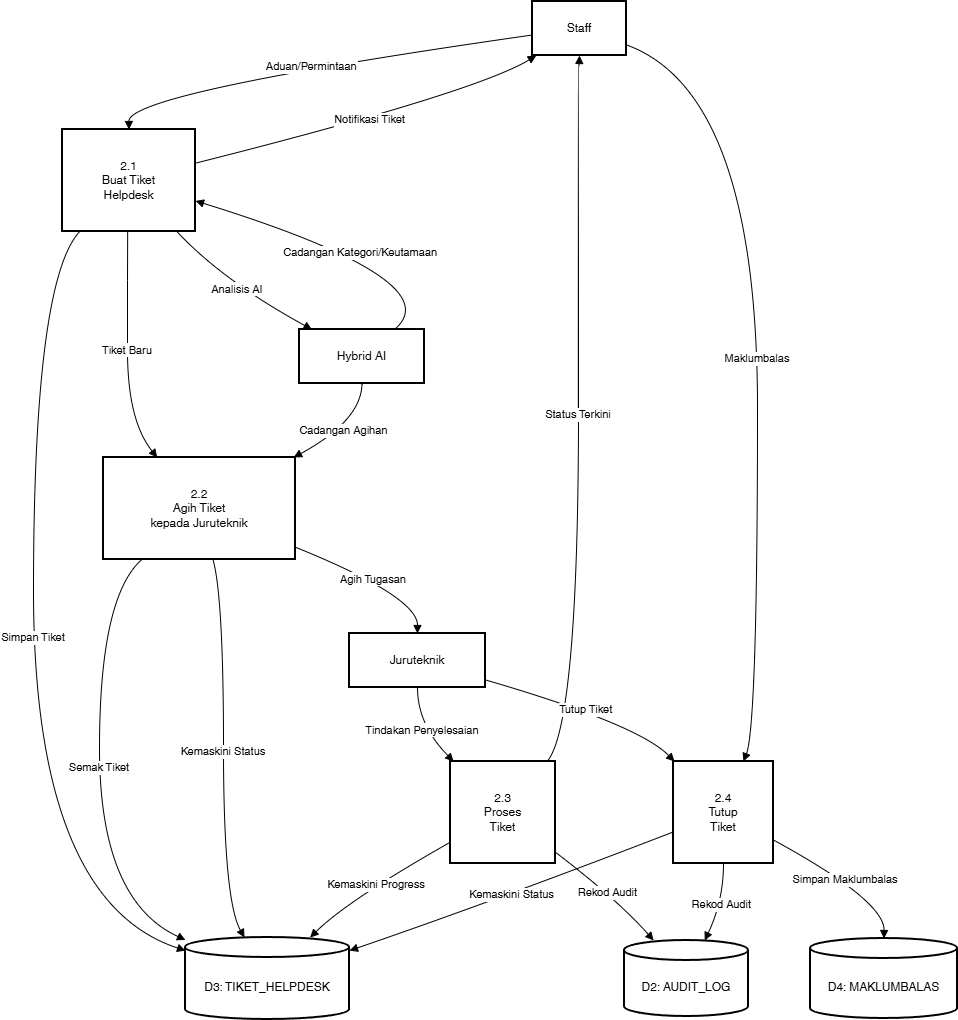

The diagram above was exported from draw.io. Its source (the exported page's mxGraphModel, read from the mxfile embedded in the PNG):
<mxGraphModel dx="2260" dy="833" grid="1" gridSize="10" guides="1" tooltips="1" connect="1" arrows="1" fold="1" page="1" pageScale="1" pageWidth="850" pageHeight="1100" math="0" shadow="0">
  <root>
    <mxCell id="0" />
    <mxCell id="1" parent="0" />
    <mxCell id="lwkhGD7qwwEpopkyVeut-1" value="Staff" style="whiteSpace=wrap;strokeWidth=2;" vertex="1" parent="1">
      <mxGeometry x="519" y="20" width="94" height="54" as="geometry" />
    </mxCell>
    <mxCell id="lwkhGD7qwwEpopkyVeut-2" value="Juruteknik" style="whiteSpace=wrap;strokeWidth=2;" vertex="1" parent="1">
      <mxGeometry x="336" y="652" width="136" height="54" as="geometry" />
    </mxCell>
    <mxCell id="lwkhGD7qwwEpopkyVeut-3" value="Hybrid AI" style="whiteSpace=wrap;strokeWidth=2;" vertex="1" parent="1">
      <mxGeometry x="286" y="348" width="125" height="54" as="geometry" />
    </mxCell>
    <mxCell id="lwkhGD7qwwEpopkyVeut-4" value="2.1&#10;Buat Tiket&#10;Helpdesk" style="whiteSpace=wrap;strokeWidth=2;" vertex="1" parent="1">
      <mxGeometry x="49" y="148" width="133" height="102" as="geometry" />
    </mxCell>
    <mxCell id="lwkhGD7qwwEpopkyVeut-5" value="D3: TIKET_HELPDESK" style="shape=cylinder3;boundedLbl=1;backgroundOutline=1;size=10;strokeWidth=2;whiteSpace=wrap;" vertex="1" parent="1">
      <mxGeometry x="172" y="956" width="164" height="82" as="geometry" />
    </mxCell>
    <mxCell id="lwkhGD7qwwEpopkyVeut-6" value="2.2&#10;Agih Tiket&#10;kepada Juruteknik" style="whiteSpace=wrap;strokeWidth=2;" vertex="1" parent="1">
      <mxGeometry x="90" y="476" width="192" height="102" as="geometry" />
    </mxCell>
    <mxCell id="lwkhGD7qwwEpopkyVeut-7" value="2.3&#10;Proses&#10;Tiket" style="whiteSpace=wrap;strokeWidth=2;" vertex="1" parent="1">
      <mxGeometry x="437" y="780" width="105" height="102" as="geometry" />
    </mxCell>
    <mxCell id="lwkhGD7qwwEpopkyVeut-8" value="D2: AUDIT_LOG" style="shape=cylinder3;boundedLbl=1;backgroundOutline=1;size=10;strokeWidth=2;whiteSpace=wrap;" vertex="1" parent="1">
      <mxGeometry x="611" y="959" width="124" height="76" as="geometry" />
    </mxCell>
    <mxCell id="lwkhGD7qwwEpopkyVeut-9" value="2.4&#10;Tutup&#10;Tiket" style="whiteSpace=wrap;strokeWidth=2;" vertex="1" parent="1">
      <mxGeometry x="660" y="780" width="100" height="102" as="geometry" />
    </mxCell>
    <mxCell id="lwkhGD7qwwEpopkyVeut-10" value="D4: MAKLUMBALAS" style="shape=cylinder3;boundedLbl=1;backgroundOutline=1;size=10;strokeWidth=2;whiteSpace=wrap;" vertex="1" parent="1">
      <mxGeometry x="797" y="957" width="147" height="80" as="geometry" />
    </mxCell>
    <mxCell id="lwkhGD7qwwEpopkyVeut-11" value="Aduan/Permintaan" style="curved=1;startArrow=none;endArrow=block;exitX=0;exitY=0.62;entryX=0.5;entryY=0;rounded=0;" edge="1" parent="1" source="lwkhGD7qwwEpopkyVeut-1" target="lwkhGD7qwwEpopkyVeut-4">
      <mxGeometry relative="1" as="geometry">
        <Array as="points">
          <mxPoint x="115" y="111" />
        </Array>
      </mxGeometry>
    </mxCell>
    <mxCell id="lwkhGD7qwwEpopkyVeut-12" value="Analisis AI" style="curved=1;startArrow=none;endArrow=block;exitX=0.86;exitY=1;entryX=0.1;entryY=0;rounded=0;" edge="1" parent="1" source="lwkhGD7qwwEpopkyVeut-4" target="lwkhGD7qwwEpopkyVeut-3">
      <mxGeometry relative="1" as="geometry">
        <Array as="points">
          <mxPoint x="209" y="299" />
        </Array>
      </mxGeometry>
    </mxCell>
    <mxCell id="lwkhGD7qwwEpopkyVeut-13" value="Cadangan Kategori/Keutamaan" style="curved=1;startArrow=none;endArrow=block;exitX=0.76;exitY=0;entryX=1;entryY=0.7;rounded=0;" edge="1" parent="1" source="lwkhGD7qwwEpopkyVeut-3" target="lwkhGD7qwwEpopkyVeut-4">
      <mxGeometry relative="1" as="geometry">
        <Array as="points">
          <mxPoint x="439" y="299" />
        </Array>
      </mxGeometry>
    </mxCell>
    <mxCell id="lwkhGD7qwwEpopkyVeut-14" value="Simpan Tiket" style="curved=1;startArrow=none;endArrow=block;exitX=0.13;exitY=1;entryX=0;entryY=0.16;rounded=0;" edge="1" parent="1" source="lwkhGD7qwwEpopkyVeut-4" target="lwkhGD7qwwEpopkyVeut-5">
      <mxGeometry relative="1" as="geometry">
        <Array as="points">
          <mxPoint x="20" y="299" />
          <mxPoint x="20" y="919" />
        </Array>
      </mxGeometry>
    </mxCell>
    <mxCell id="lwkhGD7qwwEpopkyVeut-15" value="Notifikasi Tiket" style="curved=1;startArrow=none;endArrow=block;exitX=1;exitY=0.33;entryX=0.04;entryY=1;rounded=0;" edge="1" parent="1" source="lwkhGD7qwwEpopkyVeut-4" target="lwkhGD7qwwEpopkyVeut-1">
      <mxGeometry relative="1" as="geometry">
        <Array as="points">
          <mxPoint x="462" y="111" />
        </Array>
      </mxGeometry>
    </mxCell>
    <mxCell id="lwkhGD7qwwEpopkyVeut-16" value="Tiket Baru" style="curved=1;startArrow=none;endArrow=block;exitX=0.49;exitY=1;entryX=0.28;entryY=0;rounded=0;" edge="1" parent="1" source="lwkhGD7qwwEpopkyVeut-4" target="lwkhGD7qwwEpopkyVeut-6">
      <mxGeometry relative="1" as="geometry">
        <Array as="points">
          <mxPoint x="114" y="299" />
          <mxPoint x="114" y="439" />
        </Array>
      </mxGeometry>
    </mxCell>
    <mxCell id="lwkhGD7qwwEpopkyVeut-17" value="Cadangan Agihan" style="curved=1;startArrow=none;endArrow=block;exitX=0.5;exitY=1;entryX=0.99;entryY=0;rounded=0;" edge="1" parent="1" source="lwkhGD7qwwEpopkyVeut-3" target="lwkhGD7qwwEpopkyVeut-6">
      <mxGeometry relative="1" as="geometry">
        <Array as="points">
          <mxPoint x="348" y="439" />
        </Array>
      </mxGeometry>
    </mxCell>
    <mxCell id="lwkhGD7qwwEpopkyVeut-18" value="Semak Tiket" style="curved=1;startArrow=none;endArrow=block;exitX=0.2;exitY=1;entryX=0;entryY=0.03;rounded=0;" edge="1" parent="1" source="lwkhGD7qwwEpopkyVeut-6" target="lwkhGD7qwwEpopkyVeut-5">
      <mxGeometry relative="1" as="geometry">
        <Array as="points">
          <mxPoint x="86" y="615" />
          <mxPoint x="86" y="919" />
        </Array>
      </mxGeometry>
    </mxCell>
    <mxCell id="lwkhGD7qwwEpopkyVeut-19" value="Agih Tugasan" style="curved=1;startArrow=none;endArrow=block;exitX=1;exitY=0.88;entryX=0.5;entryY=0;rounded=0;" edge="1" parent="1" source="lwkhGD7qwwEpopkyVeut-6" target="lwkhGD7qwwEpopkyVeut-2">
      <mxGeometry relative="1" as="geometry">
        <Array as="points">
          <mxPoint x="404" y="615" />
        </Array>
      </mxGeometry>
    </mxCell>
    <mxCell id="lwkhGD7qwwEpopkyVeut-20" value="Kemaskini Status" style="curved=1;startArrow=none;endArrow=block;exitX=0.57;exitY=1;entryX=0.36;entryY=0;rounded=0;" edge="1" parent="1" source="lwkhGD7qwwEpopkyVeut-6" target="lwkhGD7qwwEpopkyVeut-5">
      <mxGeometry relative="1" as="geometry">
        <Array as="points">
          <mxPoint x="210" y="615" />
          <mxPoint x="210" y="919" />
        </Array>
      </mxGeometry>
    </mxCell>
    <mxCell id="lwkhGD7qwwEpopkyVeut-21" value="Tindakan Penyelesaian" style="curved=1;startArrow=none;endArrow=block;exitX=0.5;exitY=1;entryX=0.03;entryY=0;rounded=0;" edge="1" parent="1" source="lwkhGD7qwwEpopkyVeut-2" target="lwkhGD7qwwEpopkyVeut-7">
      <mxGeometry relative="1" as="geometry">
        <Array as="points">
          <mxPoint x="404" y="743" />
        </Array>
      </mxGeometry>
    </mxCell>
    <mxCell id="lwkhGD7qwwEpopkyVeut-22" value="Kemaskini Progress" style="curved=1;startArrow=none;endArrow=block;exitX=0;exitY=0.79;entryX=0.76;entryY=0;rounded=0;" edge="1" parent="1" source="lwkhGD7qwwEpopkyVeut-7" target="lwkhGD7qwwEpopkyVeut-5">
      <mxGeometry relative="1" as="geometry">
        <Array as="points">
          <mxPoint x="334" y="919" />
        </Array>
      </mxGeometry>
    </mxCell>
    <mxCell id="lwkhGD7qwwEpopkyVeut-23" value="Status Terkini" style="curved=1;startArrow=none;endArrow=block;exitX=0.92;exitY=0;entryX=0.5;entryY=1;rounded=0;" edge="1" parent="1" source="lwkhGD7qwwEpopkyVeut-7" target="lwkhGD7qwwEpopkyVeut-1">
      <mxGeometry relative="1" as="geometry">
        <Array as="points">
          <mxPoint x="565" y="743" />
          <mxPoint x="565" y="111" />
        </Array>
      </mxGeometry>
    </mxCell>
    <mxCell id="lwkhGD7qwwEpopkyVeut-24" value="Rekod Audit" style="curved=1;startArrow=none;endArrow=block;exitX=1;exitY=0.89;entryX=0.23;entryY=-0.01;rounded=0;" edge="1" parent="1" source="lwkhGD7qwwEpopkyVeut-7" target="lwkhGD7qwwEpopkyVeut-8">
      <mxGeometry relative="1" as="geometry">
        <Array as="points">
          <mxPoint x="605" y="919" />
        </Array>
      </mxGeometry>
    </mxCell>
    <mxCell id="lwkhGD7qwwEpopkyVeut-25" value="Tutup Tiket" style="curved=1;startArrow=none;endArrow=block;exitX=1;exitY=0.86;entryX=0.01;entryY=0;rounded=0;" edge="1" parent="1" source="lwkhGD7qwwEpopkyVeut-2" target="lwkhGD7qwwEpopkyVeut-9">
      <mxGeometry relative="1" as="geometry">
        <Array as="points">
          <mxPoint x="625" y="743" />
        </Array>
      </mxGeometry>
    </mxCell>
    <mxCell id="lwkhGD7qwwEpopkyVeut-26" value="Maklumbalas" style="curved=1;startArrow=none;endArrow=block;exitX=1.01;exitY=0.81;entryX=0.7;entryY=0;rounded=0;" edge="1" parent="1" source="lwkhGD7qwwEpopkyVeut-1" target="lwkhGD7qwwEpopkyVeut-9">
      <mxGeometry relative="1" as="geometry">
        <Array as="points">
          <mxPoint x="744" y="111" />
          <mxPoint x="744" y="743" />
        </Array>
      </mxGeometry>
    </mxCell>
    <mxCell id="lwkhGD7qwwEpopkyVeut-27" value="Simpan Maklumbalas" style="curved=1;startArrow=none;endArrow=block;exitX=1;exitY=0.77;entryX=0.5;entryY=0;rounded=0;" edge="1" parent="1" source="lwkhGD7qwwEpopkyVeut-9" target="lwkhGD7qwwEpopkyVeut-10">
      <mxGeometry relative="1" as="geometry">
        <Array as="points">
          <mxPoint x="871" y="919" />
        </Array>
      </mxGeometry>
    </mxCell>
    <mxCell id="lwkhGD7qwwEpopkyVeut-28" value="Kemaskini Status" style="curved=1;startArrow=none;endArrow=block;exitX=0;exitY=0.69;entryX=1;entryY=0.16;rounded=0;" edge="1" parent="1" source="lwkhGD7qwwEpopkyVeut-9" target="lwkhGD7qwwEpopkyVeut-5">
      <mxGeometry relative="1" as="geometry">
        <Array as="points">
          <mxPoint x="482" y="919" />
        </Array>
      </mxGeometry>
    </mxCell>
    <mxCell id="lwkhGD7qwwEpopkyVeut-29" value="Rekod Audit" style="curved=1;startArrow=none;endArrow=block;exitX=0.5;exitY=1;entryX=0.65;entryY=-0.01;rounded=0;" edge="1" parent="1" source="lwkhGD7qwwEpopkyVeut-9" target="lwkhGD7qwwEpopkyVeut-8">
      <mxGeometry relative="1" as="geometry">
        <Array as="points">
          <mxPoint x="710" y="919" />
        </Array>
      </mxGeometry>
    </mxCell>
  </root>
</mxGraphModel>